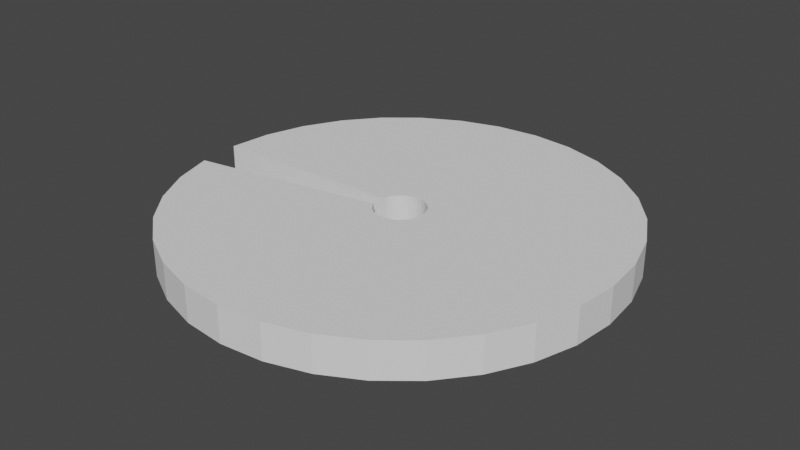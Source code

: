 # Source: Weight.blend  (saved by Blender 2.82.7; exported with 4.5.12 LTS)
import bpy
from mathutils import Matrix  # noqa: F401  (used for matrix-valued properties, if any)

bpy.ops.wm.read_factory_settings(use_empty=True)
scene = bpy.context.scene
scene.name = 'Scene'

# ---- collections
col_collection = bpy.data.collections.new('Collection'); scene.collection.children.link(col_collection)

# ---- world
world_world = bpy.data.worlds.new('World'); scene.world = world_world
world_world.use_nodes = True; world_world.node_tree.nodes.clear()
_N = world_world.node_tree.nodes; _L = world_world.node_tree.links
n0 = _N.new('ShaderNodeOutputWorld'); n0.name = 'World Output'; n0.location = (300, 300)
n1 = _N.new('ShaderNodeBackground'); n1.name = 'Background'; n1.location = (10, 300)
n1.inputs[0].default_value = (0.05088, 0.05088, 0.05088, 1.0)
_L.new(n1.outputs[0], n0.inputs[0])
n0.is_active_output = True
world_world.color = (0.05088, 0.05088, 0.05088)
world_world.use_sun_shadow = False
world_world.sun_shadow_jitter_overblur = 0.0

# ---- meshes
me_circle_002 = bpy.data.meshes.new('Circle.002')
me_circle_002.from_pydata([(-0.003645, 0.9996, -0.08145), (-0.1987, 0.9804, -0.08145), (-0.3863, 0.9235, -0.08145), (-0.5592, 0.8311, -0.08145), (-0.7108, 0.7067, -0.08145), (-0.8351, 0.5552, -0.08145), (-0.9275, 0.3823, -0.08145), (-0.9844, 0.1947, -0.08145), (-1.004, -0.000359, -0.08145), (-0.9844, -0.1954, -0.08145), (-0.9275, -0.383, -0.08145), (-0.8351, -0.5559, -0.08145), (-0.7108, -0.7075, -0.08145), (-0.5592, -0.8318, -0.08145), (-0.3863, -0.9242, -0.08145), (-0.1987, -0.9811, -0.08145), (-0.003645, -1.0, -0.08145), (0.1914, -0.9811, -0.08145), (0.379, -0.9242, -0.08145), (0.5519, -0.8318, -0.08145), (0.7035, -0.7075, -0.08145), (0.8278, -0.5559, -0.08145), (0.9202, -0.383, -0.08145), (0.9771, -0.1954, -0.08145), (0.9964, -0.0003581, -0.08145), (0.9771, 0.1947, -0.08145), (0.9202, 0.3823, -0.08145), (0.8278, 0.5552, -0.08145), (0.7035, 0.7067, -0.08145), (0.5519, 0.8311, -0.08145), (0.379, 0.9235, -0.08145), (0.1914, 0.9804, -0.08145), (-0.1987, 0.9804, 0.08145), (-0.003645, 0.9996, 0.08145), (-0.3863, 0.9235, 0.08145), (-0.5592, 0.8311, 0.08145), (-0.7108, 0.7067, 0.08145), (-0.8351, 0.5552, 0.08145), (-0.9275, 0.3823, 0.08145), (-0.9844, 0.1947, 0.08145), (-1.004, -0.000359, 0.08145), (-0.9844, -0.1954, 0.08145), (-0.9275, -0.383, 0.08145), (-0.8351, -0.5559, 0.08145), (-0.7108, -0.7075, 0.08145), (-0.5592, -0.8318, 0.08145), (-0.3863, -0.9242, 0.08145), (-0.1987, -0.9811, 0.08145), (-0.003645, -1.0, 0.08145), (0.1914, -0.9811, 0.08145), (0.379, -0.9242, 0.08145), (0.5519, -0.8318, 0.08145), (0.7035, -0.7075, 0.08145), (0.8278, -0.5559, 0.08145), (0.9202, -0.383, 0.08145), (0.9771, -0.1954, 0.08145), (0.9964, -0.0003581, 0.08145), (0.9771, 0.1947, 0.08145), (0.9202, 0.3823, 0.08145), (0.8278, 0.5552, 0.08145), (0.7035, 0.7067, 0.08145), (0.5519, 0.8311, 0.08145), (0.379, 0.9235, 0.08145), (0.1914, 0.9804, 0.08145), (-0.02589, 0.1115, 0.08145), (-0.003642, 0.1137, 0.08145), (-0.04729, 0.105, 0.08145), (-0.06701, 0.09447, 0.08145), (-0.08429, 0.08029, 0.08145), (-0.09847, 0.06301, 0.08145), (-0.109, 0.04329, 0.08145), (-0.1155, 0.02189, 0.08145), (-0.109, -0.04401, 0.08145), (-0.09847, -0.06372, 0.08145), (-0.08429, -0.08101, 0.08145), (-0.06701, -0.09519, 0.08145), (-0.04729, -0.1057, 0.08145), (-0.02589, -0.1122, 0.08145), (-0.003642, -0.1144, 0.08145), (0.01861, -0.1122, 0.08145), (0.04, -0.1057, 0.08145), (0.05972, -0.09519, 0.08145), (0.07701, -0.08101, 0.08145), (0.09119, -0.06372, 0.08145), (0.1017, -0.04401, 0.08145), (0.1082, -0.02261, 0.08145), (0.1104, -0.0003589, 0.08145), (0.1082, 0.02189, 0.08145), (0.1017, 0.04329, 0.08145), (0.09119, 0.06301, 0.08145), (0.07701, 0.08029, 0.08145), (0.05972, 0.09447, 0.08145), (0.04, 0.105, 0.08145), (0.01861, 0.1115, 0.08145), (-0.02589, 0.1115, -0.08145), (-0.003642, 0.1137, -0.08145), (-0.04729, 0.105, -0.08145), (-0.06701, 0.09447, -0.08145), (-0.08429, 0.08029, -0.08145), (-0.09847, 0.06301, -0.08145), (-0.109, 0.04329, -0.08145), (-0.1155, 0.02189, -0.08145), (-0.109, -0.04401, -0.08145), (-0.09847, -0.06372, -0.08145), (-0.08429, -0.08101, -0.08145), (-0.06701, -0.09519, -0.08145), (-0.04729, -0.1057, -0.08145), (-0.02589, -0.1122, -0.08145), (-0.003642, -0.1144, -0.08145), (0.01861, -0.1122, -0.08145), (0.04, -0.1057, -0.08145), (0.05972, -0.09519, -0.08145), (0.07701, -0.08101, -0.08145), (0.09119, -0.06372, -0.08145), (0.1017, -0.04401, -0.08145), (0.1082, -0.02261, -0.08145), (0.1104, -0.0003589, -0.08145), (0.1082, 0.02189, -0.08145), (0.1017, 0.04329, -0.08145), (0.09119, 0.06301, -0.08145), (0.07701, 0.08029, -0.08145), (0.05972, 0.09447, -0.08145), (0.04, 0.105, -0.08145), (0.01861, 0.1115, -0.08145)], [], [(22, 21, 113, 114), (61, 62, 92, 91), (21, 22, 54, 53), (22, 23, 55, 54), (9, 10, 42, 41), (23, 24, 56, 55), (10, 11, 43, 42), (24, 25, 57, 56), (11, 12, 44, 43), (25, 26, 58, 57), (12, 13, 45, 44), (26, 27, 59, 58), (13, 14, 46, 45), (0, 1, 32, 33), (27, 28, 60, 59), (14, 15, 47, 46), (1, 2, 34, 32), (28, 29, 61, 60), (15, 16, 48, 47), (2, 3, 35, 34), (29, 30, 62, 61), (16, 17, 49, 48), (3, 4, 36, 35), (30, 31, 63, 62), (17, 18, 50, 49), (4, 5, 37, 36), (31, 0, 33, 63), (18, 19, 51, 50), (5, 6, 38, 37), (19, 20, 52, 51), (6, 7, 39, 38), (20, 21, 53, 52), (7, 8, 40, 39), (48, 49, 79, 78), (35, 36, 68, 67), (62, 63, 93, 92), (49, 50, 80, 79), (36, 37, 69, 68), (63, 33, 65, 93), (50, 51, 81, 80), (37, 38, 70, 69), (51, 52, 82, 81), (38, 39, 71, 70), (52, 53, 83, 82), (39, 40, 71), (53, 54, 84, 83), (54, 55, 85, 84), (41, 42, 72), (55, 56, 86, 85), (42, 43, 73, 72), (56, 57, 87, 86), (43, 44, 74, 73), (57, 58, 88, 87), (44, 45, 75, 74), (58, 59, 89, 88), (45, 46, 76, 75), (33, 32, 64, 65), (59, 60, 90, 89), (46, 47, 77, 76), (32, 34, 66, 64), (60, 61, 91, 90), (47, 48, 78, 77), (34, 35, 67, 66), (23, 22, 114, 115), (10, 9, 102), (24, 23, 115, 116), (11, 10, 102, 103), (25, 24, 116, 117), (12, 11, 103, 104), (26, 25, 117, 118), (13, 12, 104, 105), (27, 26, 118, 119), (14, 13, 105, 106), (1, 0, 95, 94), (28, 27, 119, 120), (15, 14, 106, 107), (2, 1, 94, 96), (29, 28, 120, 121), (16, 15, 107, 108), (3, 2, 96, 97), (30, 29, 121, 122), (17, 16, 108, 109), (4, 3, 97, 98), (31, 30, 122, 123), (18, 17, 109, 110), (5, 4, 98, 99), (0, 31, 123, 95), (19, 18, 110, 111), (6, 5, 99, 100), (20, 19, 111, 112), (7, 6, 100, 101), (21, 20, 112, 113), (8, 7, 101), (72, 73, 103, 102), (73, 74, 104, 103), (74, 75, 105, 104), (75, 76, 106, 105), (76, 77, 107, 106), (77, 78, 108, 107), (78, 79, 109, 108), (79, 80, 110, 109), (80, 81, 111, 110), (81, 82, 112, 111), (82, 83, 113, 112), (83, 84, 114, 113), (84, 85, 115, 114), (85, 86, 116, 115), (86, 87, 117, 116), (87, 88, 118, 117), (88, 89, 119, 118), (89, 90, 120, 119), (90, 91, 121, 120), (91, 92, 122, 121), (92, 93, 123, 122), (93, 65, 95, 123), (65, 64, 94, 95), (64, 66, 96, 94), (66, 67, 97, 96), (67, 68, 98, 97), (68, 69, 99, 98), (69, 70, 100, 99), (70, 71, 101, 100), (8, 101, 71, 40), (9, 41, 72, 102)])
_uv = me_circle_002.uv_layers.new(name='UVMap')
_uv.uv.foreach_set('vector', [0.0, 0.0, 0.0, 0.0, 0.0, 0.0, 0.0, 0.0, 0.0, 0.0, 0.0, 0.0, 0.0, 0.0, 0.0, 0.0, 0.0, 0.0, 0.0, 0.0, 0.0, 0.0, 0.0, 0.0, 0.0, 0.0, 0.0, 0.0, 0.0, 0.0, 0.0, 0.0, 0.0, 0.0, 0.0, 0.0, 0.0, 0.0, 0.0, 0.0, 0.0, 0.0, 0.0, 0.0, 0.0, 0.0, 0.0, 0.0, 0.0, 0.0, 0.0, 0.0, 0.0, 0.0, 0.0, 0.0, 0.0, 0.0, 0.0, 0.0, 0.0, 0.0, 0.0, 0.0, 0.0, 0.0, 0.0, 0.0, 0.0, 0.0, 0.0, 0.0, 0.0, 0.0, 0.0, 0.0, 0.0, 0.0, 0.0, 0.0, 0.0, 0.0, 0.0, 0.0, 0.0, 0.0, 0.0, 0.0, 0.0, 0.0, 0.0, 0.0, 0.0, 0.0, 0.0, 0.0, 0.0, 0.0, 0.0, 0.0, 0.0, 0.0, 0.0, 0.0, 0.0, 0.0, 0.0, 0.0, 0.0, 0.0, 0.0, 0.0, 0.0, 0.0, 0.0, 0.0, 0.0, 0.0, 0.0, 0.0, 0.0, 0.0, 0.0, 0.0, 0.0, 0.0, 0.0, 0.0, 0.0, 0.0, 0.0, 0.0, 0.0, 0.0, 0.0, 0.0, 0.0, 0.0, 0.0, 0.0, 0.0, 0.0, 0.0, 0.0, 0.0, 0.0, 0.0, 0.0, 0.0, 0.0, 0.0, 0.0, 0.0, 0.0, 0.0, 0.0, 0.0, 0.0, 0.0, 0.0, 0.0, 0.0, 0.0, 0.0, 0.0, 0.0, 0.0, 0.0, 0.0, 0.0, 0.0, 0.0, 0.0, 0.0, 0.0, 0.0, 0.0, 0.0, 0.0, 0.0, 0.0, 0.0, 0.0, 0.0, 0.0, 0.0, 0.0, 0.0, 0.0, 0.0, 0.0, 0.0, 0.0, 0.0, 0.0, 0.0, 0.0, 0.0, 0.0, 0.0, 0.0, 0.0, 0.0, 0.0, 0.0, 0.0, 0.0, 0.0, 0.0, 0.0, 0.0, 0.0, 0.0, 0.0, 0.0, 0.0, 0.0, 0.0, 0.0, 0.0, 0.0, 0.0, 0.0, 0.0, 0.0, 0.0, 0.0, 0.0, 0.0, 0.0, 0.0, 0.0, 0.0, 0.0, 0.0, 0.0, 0.0, 0.0, 0.0, 0.0, 0.0, 0.0, 0.0, 0.0, 0.0, 0.0, 0.0, 0.0, 0.0, 0.0, 0.0, 0.0, 0.0, 0.0, 0.0, 0.0, 0.0, 0.0, 0.0, 0.0, 0.0, 0.0, 0.0, 0.0, 0.0, 0.0, 0.0, 0.0, 0.0, 0.0, 0.0, 0.0, 0.0, 0.0, 0.0, 0.0, 0.0, 0.0, 0.0, 0.0, 0.0, 0.0, 0.0, 0.0, 0.0, 0.0, 0.0, 0.0, 0.0, 0.0, 0.0, 0.0, 0.0, 0.0, 0.0, 0.0, 0.0, 0.0, 0.0, 0.0, 0.0, 0.0, 0.0, 0.0, 0.0, 0.0, 0.0, 0.0, 0.0, 0.0, 0.0, 0.0, 0.0, 0.0, 0.0, 0.0, 0.0, 0.0, 0.0, 0.0, 0.0, 0.0, 0.0, 0.0, 0.0, 0.0, 0.0, 0.0, 0.0, 0.0, 0.0, 0.0, 0.0, 0.0, 0.0, 0.0, 0.0, 0.0, 0.0, 0.0, 0.0, 0.0, 0.0, 0.0, 0.0, 0.0, 0.0, 0.0, 0.0, 0.0, 0.0, 0.0, 0.0, 0.0, 0.0, 0.0, 0.0, 0.0, 0.0, 0.0, 0.0, 0.0, 0.0, 0.0, 0.0, 0.0, 0.0, 0.0, 0.0, 0.0, 0.0, 0.0, 0.0, 0.0, 0.0, 0.0, 0.0, 0.0, 0.0, 0.0, 0.0, 0.0, 0.0, 0.0, 0.0, 0.0, 0.0, 0.0, 0.0, 0.0, 0.0, 0.0, 0.0, 0.0, 0.0, 0.0, 0.0, 0.0, 0.0, 0.0, 0.0, 0.0, 0.0, 0.0, 0.0, 0.0, 0.0, 0.0, 0.0, 0.0, 0.0, 0.0, 0.0, 0.0, 0.0, 0.0, 0.0, 0.0, 0.0, 0.0, 0.0, 0.0, 0.0, 0.0, 0.0, 0.0, 0.0, 0.0, 0.0, 0.0, 0.0, 0.0, 0.0, 0.0, 0.0, 0.0, 0.0, 0.0, 0.0, 0.0, 0.0, 0.0, 0.0, 0.0, 0.0, 0.0, 0.0, 0.0, 0.0, 0.0, 0.0, 0.0, 0.0, 0.0, 0.0, 0.0, 0.0, 0.0, 0.0, 0.0, 0.0, 0.0, 0.0, 0.0, 0.0, 0.0, 0.0, 0.0, 0.0, 0.0, 0.0, 0.0, 0.0, 0.0, 0.0, 0.0, 0.0, 0.0, 0.0, 0.0, 0.0, 0.0, 0.0, 0.0, 0.0, 0.0, 0.0, 0.0, 0.0, 0.0, 0.0, 0.0, 0.0, 0.0, 0.0, 0.0, 0.0, 0.0, 0.0, 0.0, 0.0, 0.0, 0.0, 0.0, 0.0, 0.0, 0.0, 0.0, 0.0, 0.0, 0.0, 0.0, 0.0, 0.0, 0.0, 0.0, 0.0, 0.0, 0.0, 0.0, 0.0, 0.0, 0.0, 0.0, 0.0, 0.0, 0.0, 0.0, 0.0, 0.0, 0.0, 0.0, 0.0, 0.0, 0.0, 0.0, 0.0, 0.0, 0.0, 0.0, 0.0, 0.0, 0.0, 0.0, 0.0, 0.0, 0.0, 0.0, 0.0, 0.0, 0.0, 0.0, 0.0, 0.0, 0.0, 0.0, 0.0, 0.0, 0.0, 0.0, 0.0, 0.0, 0.0, 0.0, 0.0, 0.0, 0.0, 0.0, 0.0, 0.0, 0.0, 0.0, 0.0, 0.0, 0.0, 0.0, 0.0, 0.0, 0.0, 0.0, 0.0, 0.0, 0.0, 0.0, 0.0, 0.0, 0.0, 0.0, 0.0, 0.0, 0.0, 0.0, 0.0, 0.0, 0.0, 0.0, 0.0, 0.0, 0.0, 0.0, 0.0, 0.0, 0.0, 0.0, 0.0, 0.0, 0.0, 0.0, 0.0, 0.0, 0.0, 0.0, 0.0, 0.0, 0.0, 0.0, 0.0, 0.0, 0.0, 0.0, 0.0, 0.0, 0.0, 0.0, 0.0, 0.0, 0.0, 0.0, 0.0, 0.0, 0.0, 0.0, 0.0, 0.0, 0.0, 0.0, 0.0, 0.0, 0.0, 0.0, 0.0, 0.0, 0.0, 0.0, 0.0, 0.0, 0.0, 0.0, 0.0, 0.0, 0.0, 0.0, 0.0, 0.0, 0.0, 0.0, 0.0, 0.0, 0.0, 0.0, 0.0, 0.0, 0.0, 0.0, 0.0, 0.0, 0.0, 0.0, 0.0, 0.0, 0.0, 0.0, 0.0, 0.0, 0.0, 0.0, 0.0, 0.0, 0.0, 0.0, 0.0, 0.0, 0.0, 0.0, 0.0, 0.0, 0.0, 0.0, 0.0, 0.0, 0.0, 0.0, 0.0, 0.0, 0.0, 0.0, 0.0, 0.0, 0.0, 0.0, 0.0, 0.0, 0.0, 0.0, 0.0, 0.0, 0.0, 0.0, 0.0, 0.0, 0.0, 0.0, 0.0, 0.0, 0.0, 0.0, 0.0, 0.0, 0.0, 0.0, 0.0, 0.0, 0.0, 0.0, 0.0, 0.0, 0.0, 0.0, 0.0, 0.0, 0.0, 0.0, 0.0, 0.0, 0.0, 0.0, 0.0, 0.0, 0.0, 0.0, 0.0, 0.0, 0.0, 0.0, 0.0, 0.0, 0.0, 0.0, 0.0, 0.0, 0.0, 0.0, 0.0, 0.0, 0.0, 0.0, 0.0, 0.0, 0.0, 0.0, 0.0, 0.0, 0.0, 0.0, 0.0, 0.0, 0.0, 0.0, 0.0, 0.0, 0.0, 0.0, 0.0, 0.0, 0.0, 0.0, 0.0, 0.0, 0.0, 0.0, 0.0, 0.0, 0.0, 0.0, 0.0, 0.0, 0.0, 0.0, 0.0, 0.0, 0.0, 0.0, 0.0, 0.0, 0.0, 0.0, 0.0, 0.0, 0.0, 0.0, 0.0, 0.0, 0.0, 0.0, 0.0, 0.0, 0.0, 0.0, 0.0, 0.0, 0.0, 0.0, 0.0, 0.0, 0.0, 0.0, 0.0, 0.0, 0.0, 0.0, 0.0, 0.0, 0.0, 0.0, 0.0, 0.0, 0.0, 0.0, 0.0, 0.0, 0.0, 0.0, 0.0, 0.0, 0.0, 0.0, 0.0, 0.0, 0.0, 0.0, 0.0, 0.0, 0.0, 0.0, 0.0, 0.0, 0.0, 0.0, 0.0, 0.0, 0.0, 0.0, 0.0, 0.0, 0.0, 0.0, 0.0, 0.0, 0.0, 0.0, 0.0, 0.0, 0.0, 0.0, 0.0, 0.0, 0.0, 0.0, 0.0, 0.0, 0.0, 0.0, 0.0, 0.0, 0.0, 0.0, 0.0, 0.0, 0.0, 0.0, 0.0, 0.0, 0.0, 0.0, 0.0, 0.0, 0.0, 0.0, 0.0, 0.0, 0.0, 0.0, 0.0, 0.0, 0.0, 0.0, 0.0, 0.0, 0.0, 0.0, 0.0, 0.0, 0.0, 0.0, 0.0, 0.0, 0.0, 0.0, 0.0, 0.0, 0.0, 0.0, 0.0, 0.0, 0.0, 0.0, 0.0, 0.0, 0.0, 0.0, 0.0, 0.0, 0.0, 0.0, 0.0, 0.0, 0.0, 0.0, 0.0, 0.0, 0.0, 0.0, 0.0, 0.0, 0.0, 0.0, 0.0, 0.0, 0.0, 0.0, 0.0, 0.0, 0.0, 0.0, 0.0, 0.0, 0.0, 0.0, 0.0, 0.0, 0.0, 0.0, 0.0, 0.0, 0.0, 0.0, 0.0, 0.0, 0.0, 0.0, 0.0, 0.0, 0.0, 0.0, 0.0, 0.0, 0.0, 0.0, 0.0, 0.0, 0.0, 0.0, 0.0, 0.0, 0.0, 0.0, 0.0, 0.0, 0.0, 0.0, 0.0, 0.0, 0.0, 0.0])
me_circle_002.use_remesh_fix_poles = True
me_circle_002.use_remesh_preserve_attributes = False
me_circle_002.use_mirror_vertex_groups = False
me_circle_002.update()

# ---- objects
ob_weight_001 = bpy.data.objects.new('Weight.001', me_circle_002)

# ---- transforms, parenting, visibility, modifiers, constraints
ob_weight_001.location = (0.0, 0.0, 0.0)
ob_weight_001.scale = (0.08603, 0.08603, 0.08603)
ob_weight_001.lineart.crease_threshold = 0.0

# ---- collection membership
col_collection.objects.link(ob_weight_001)

# ---- scene / render settings (as saved in the file)
scene.frame_start = 1; scene.frame_end = 250; scene.frame_set(1)
scene.render.engine = 'BLENDER_EEVEE_NEXT'
scene.cycles.use_denoising = False
scene.cycles.samples = 128
scene.cycles.sampling_pattern = 'TABULATED_SOBOL'
scene.cycles.use_adaptive_sampling = False
scene.cycles.use_light_tree = False
scene.view_settings.view_transform = 'Filmic'
bpy.context.view_layer.update()

# ---- added for rendering (the .blend has no active camera and no usable light): camera, sun
cam_auto = bpy.data.cameras.new('AutoCamera')
cam_auto.lens = 50.0
cam_auto.sensor_width = 36.0
cam_auto.clip_end = 1000.0
ob_auto_camera = bpy.data.objects.new('AutoCamera', cam_auto)
scene.collection.objects.link(ob_auto_camera)
ob_auto_camera.location = (0.225206, -0.270654, 0.180415)
ob_auto_camera.rotation_euler = (1.09748, -7.21219e-08, 0.694738)
scene.camera = ob_auto_camera
light_auto_sun = bpy.data.lights.new('AutoSun', 'SUN')
light_auto_sun.energy = 3.0
light_auto_sun.angle = 0.0523599
ob_auto_sun = bpy.data.objects.new('AutoSun', light_auto_sun)
scene.collection.objects.link(ob_auto_sun)
ob_auto_sun.rotation_euler = (0.872665, 0.174533, 0.523599)
bpy.context.view_layer.update()
